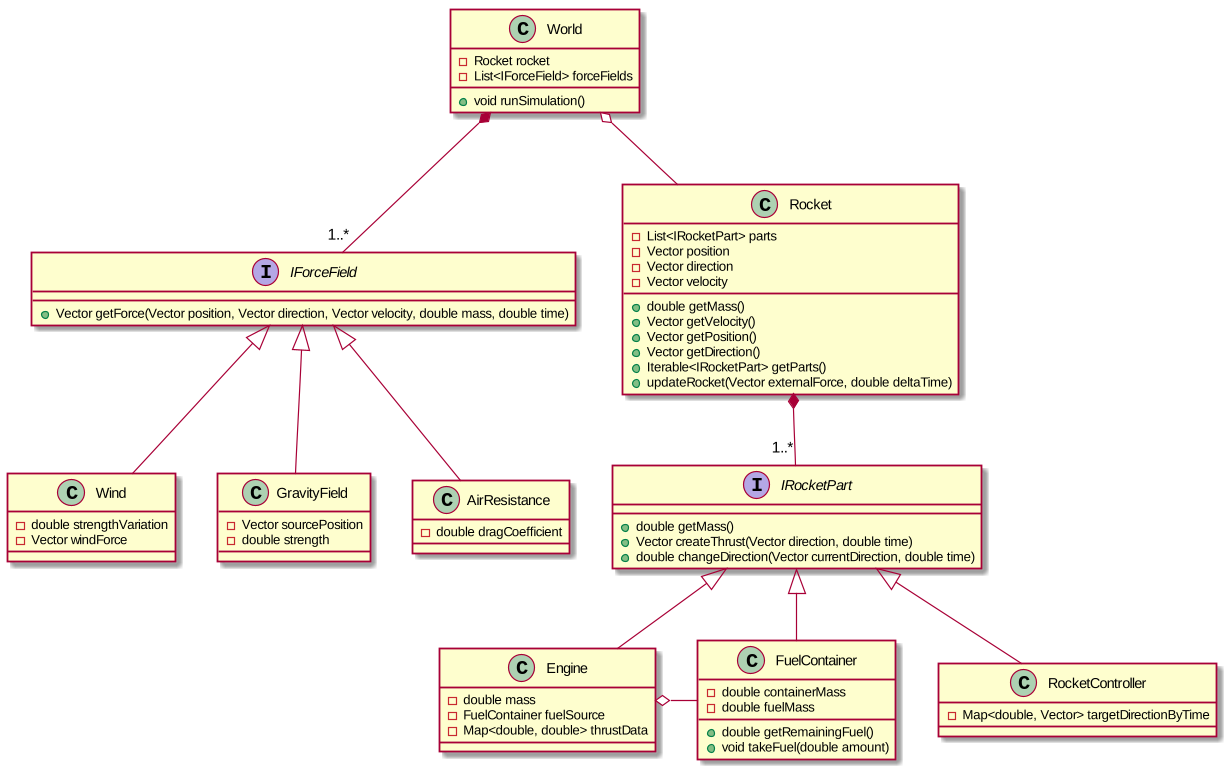

The diagram above was rendered by PlantUML. Its source (embedded in the PNG):
@startuml

interface IRocketPart {
  + double getMass()
  + Vector createThrust(Vector direction, double time)
  + double changeDirection(Vector currentDirection, double time)
}

interface IForceField {
  + Vector getForce(Vector position, Vector direction, Vector velocity, double mass, double time)
}

class Wind {
  - double strengthVariation
  - Vector windForce
}

class GravityField {
  - Vector sourcePosition
  - double strength
}

class AirResistance {
  - double dragCoefficient
}


World o-- Rocket
World *-- "1..*" IForceField

Rocket *-- "1..*" IRocketPart

IForceField <|-- Wind
IForceField <|-- GravityField
IForceField <|-- AirResistance

IRocketPart <|-- FuelContainer
IRocketPart <|-- Engine
IRocketPart <|-- RocketController

Engine o- FuelContainer

class Engine {
  - double mass
  - FuelContainer fuelSource
  - Map<double, double> thrustData
}

class FuelContainer {
  - double containerMass
  - double fuelMass

  + double getRemainingFuel()
  + void takeFuel(double amount)
}

class RocketController {
  - Map<double, Vector> targetDirectionByTime
}

class World {
  - Rocket rocket
  - List<IForceField> forceFields

  + void runSimulation()
}

class Rocket {
  - List<IRocketPart> parts
  - Vector position
  - Vector direction
  - Vector velocity

  + double getMass()
  + Vector getVelocity()
  + Vector getPosition()
  + Vector getDirection()
  + Iterable<IRocketPart> getParts()
  + updateRocket(Vector externalForce, double deltaTime)
}

@enduml